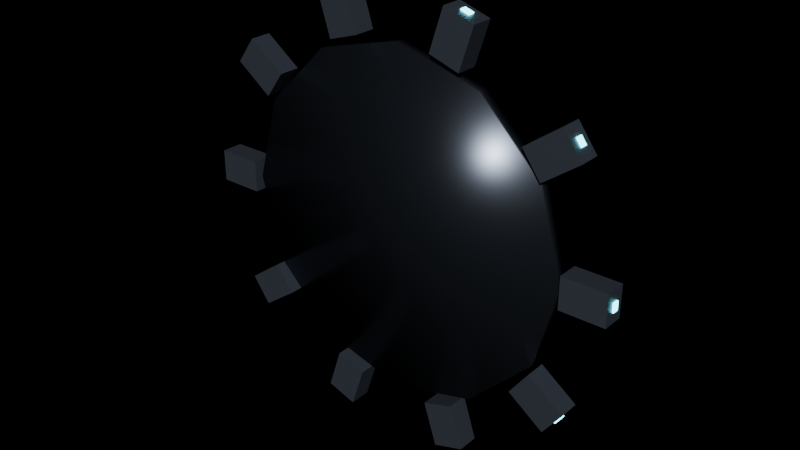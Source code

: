 # Source: prop_reactor_ring.blend  (saved by Blender 4.2.68; exported with 4.5.12 LTS)
import bpy
from mathutils import Matrix  # noqa: F401  (used for matrix-valued properties, if any)

bpy.ops.wm.read_factory_settings(use_empty=True)
scene = bpy.context.scene
scene.name = 'Scene'

# ---- materials (node trees are filled in below, after node groups)
mat_ns_body_dark = bpy.data.materials.new('ns_body_dark')
mat_ns_energy_cyan = bpy.data.materials.new('ns_energy_cyan')
mat_ns_trim = bpy.data.materials.new('ns_trim')

# ---- material node trees
mat_ns_body_dark.use_nodes = True; mat_ns_body_dark.node_tree.nodes.clear()
_N = mat_ns_body_dark.node_tree.nodes; _L = mat_ns_body_dark.node_tree.links
n0 = _N.new('ShaderNodeBsdfPrincipled'); n0.name = 'Principled BSDF'; n0.location = (10, 300)
n0.inputs[0].default_value = (0.11, 0.13, 0.17, 1.0)
n0.inputs[1].default_value = 0.66
n0.inputs[2].default_value = 0.42
n1 = _N.new('ShaderNodeOutputMaterial'); n1.name = 'Material Output'; n1.location = (300, 300)
_L.new(n0.outputs[0], n1.inputs[0])
n1.is_active_output = True
mat_ns_energy_cyan.use_nodes = True; mat_ns_energy_cyan.node_tree.nodes.clear()
_N = mat_ns_energy_cyan.node_tree.nodes; _L = mat_ns_energy_cyan.node_tree.links
n0 = _N.new('ShaderNodeBsdfPrincipled'); n0.name = 'Principled BSDF'; n0.location = (10, 300)
n0.inputs[0].default_value = (0.05, 0.55, 0.7, 1.0)
n0.inputs[1].default_value = 0.1
n0.inputs[2].default_value = 0.25
n0.inputs[27].default_value = (0.17, 0.91, 1.0, 1.0)
n0.inputs[28].default_value = 6.0
n1 = _N.new('ShaderNodeOutputMaterial'); n1.name = 'Material Output'; n1.location = (300, 300)
_L.new(n0.outputs[0], n1.inputs[0])
n1.is_active_output = True
mat_ns_trim.use_nodes = True; mat_ns_trim.node_tree.nodes.clear()
_N = mat_ns_trim.node_tree.nodes; _L = mat_ns_trim.node_tree.links
n0 = _N.new('ShaderNodeBsdfPrincipled'); n0.name = 'Principled BSDF'; n0.location = (10, 300)
n0.inputs[0].default_value = (0.06, 0.07, 0.09, 1.0)
n0.inputs[1].default_value = 0.85
n0.inputs[2].default_value = 0.28
n1 = _N.new('ShaderNodeOutputMaterial'); n1.name = 'Material Output'; n1.location = (300, 300)
_L.new(n0.outputs[0], n1.inputs[0])
n1.is_active_output = True

# ---- lights
light_neonsun = bpy.data.lights.new('NeonSun', 'SUN')
light_neonsun.energy = 3.0

# ---- meshes
me_prop_reactor_ring_mesh = bpy.data.meshes.new('prop_reactor_ring_mesh')
me_prop_reactor_ring_mesh.from_pydata([(2.75, -0.17, -0.25), (3.45, -0.17, -0.25), (3.45, 0.17, -0.25), (2.75, 0.17, -0.25), (2.75, -0.17, 0.25), (3.45, -0.17, 0.25), (3.45, 0.17, 0.25), (2.75, 0.17, 0.25), (2.974, -0.05, -0.07), (3.474, -0.05, -0.07), (3.474, 0.05, -0.07), (2.974, 0.05, -0.07), (2.974, -0.05, 0.07), (3.474, -0.05, 0.07), (3.474, 0.05, 0.07), (2.974, 0.05, 0.07), (2.372, -0.17, 1.414), (2.938, -0.17, 1.826), (2.938, 0.17, 1.826), (2.372, 0.17, 1.414), (2.078, -0.17, 1.819), (2.644, -0.17, 2.23), (2.644, 0.17, 2.23), (2.078, 0.17, 1.819), (2.447, -0.05, 1.691), (2.852, -0.05, 1.985), (2.852, 0.05, 1.985), (2.447, 0.05, 1.691), (2.365, -0.05, 1.805), (2.769, -0.05, 2.099), (2.769, 0.05, 2.099), (2.365, 0.05, 1.805), (1.088, -0.17, 2.538), (1.304, -0.17, 3.204), (1.304, 0.17, 3.204), (1.088, 0.17, 2.538), (0.612, -0.17, 2.693), (0.8283, -0.17, 3.358), (0.8283, 0.17, 3.358), (0.612, 0.17, 2.693), (0.9856, -0.05, 2.807), (1.14, -0.05, 3.282), (1.14, 0.05, 3.282), (0.9856, 0.05, 2.807), (0.8524, -0.05, 2.85), (1.007, -0.05, 3.326), (1.007, 0.05, 3.326), (0.8524, 0.05, 2.85), (-0.612, -0.17, 2.693), (-0.8283, -0.17, 3.358), (-0.8283, 0.17, 3.358), (-0.612, 0.17, 2.693), (-1.088, -0.17, 2.538), (-1.304, -0.17, 3.204), (-1.304, 0.17, 3.204), (-1.088, 0.17, 2.538), (-0.8524, -0.05, 2.85), (-1.007, -0.05, 3.326), (-1.007, 0.05, 3.326), (-0.8524, 0.05, 2.85), (-0.9856, -0.05, 2.807), (-1.14, -0.05, 3.282), (-1.14, 0.05, 3.282), (-0.9856, 0.05, 2.807), (-2.078, -0.17, 1.819), (-2.644, -0.17, 2.23), (-2.644, 0.17, 2.23), (-2.078, 0.17, 1.819), (-2.372, -0.17, 1.414), (-2.938, -0.17, 1.826), (-2.938, 0.17, 1.826), (-2.372, 0.17, 1.414), (-2.365, -0.05, 1.805), (-2.769, -0.05, 2.099), (-2.769, 0.05, 2.099), (-2.365, 0.05, 1.805), (-2.447, -0.05, 1.691), (-2.852, -0.05, 1.985), (-2.852, 0.05, 1.985), (-2.447, 0.05, 1.691), (-2.75, -0.17, 0.25), (-3.45, -0.17, 0.25), (-3.45, 0.17, 0.25), (-2.75, 0.17, 0.25), (-2.75, -0.17, -0.25), (-3.45, -0.17, -0.25), (-3.45, 0.17, -0.25), (-2.75, 0.17, -0.25), (-2.974, -0.05, 0.07), (-3.474, -0.05, 0.07), (-3.474, 0.05, 0.07), (-2.974, 0.05, 0.07), (-2.974, -0.05, -0.07), (-3.474, -0.05, -0.07), (-3.474, 0.05, -0.07), (-2.974, 0.05, -0.07), (-2.372, -0.17, -1.414), (-2.938, -0.17, -1.826), (-2.938, 0.17, -1.826), (-2.372, 0.17, -1.414), (-2.078, -0.17, -1.819), (-2.644, -0.17, -2.23), (-2.644, 0.17, -2.23), (-2.078, 0.17, -1.819), (-2.447, -0.05, -1.691), (-2.852, -0.05, -1.985), (-2.852, 0.05, -1.985), (-2.447, 0.05, -1.691), (-2.365, -0.05, -1.805), (-2.769, -0.05, -2.099), (-2.769, 0.05, -2.099), (-2.365, 0.05, -1.805), (-1.088, -0.17, -2.538), (-1.304, -0.17, -3.204), (-1.304, 0.17, -3.204), (-1.088, 0.17, -2.538), (-0.612, -0.17, -2.693), (-0.8283, -0.17, -3.358), (-0.8283, 0.17, -3.358), (-0.612, 0.17, -2.693), (-0.9856, -0.05, -2.807), (-1.14, -0.05, -3.282), (-1.14, 0.05, -3.282), (-0.9856, 0.05, -2.807), (-0.8524, -0.05, -2.85), (-1.007, -0.05, -3.326), (-1.007, 0.05, -3.326), (-0.8524, 0.05, -2.85), (0.612, -0.17, -2.693), (0.8283, -0.17, -3.358), (0.8283, 0.17, -3.358), (0.612, 0.17, -2.693), (1.088, -0.17, -2.538), (1.304, -0.17, -3.204), (1.304, 0.17, -3.204), (1.088, 0.17, -2.538), (0.8524, -0.05, -2.85), (1.007, -0.05, -3.326), (1.007, 0.05, -3.326), (0.8524, 0.05, -2.85), (0.9856, -0.05, -2.807), (1.14, -0.05, -3.282), (1.14, 0.05, -3.282), (0.9856, 0.05, -2.807), (2.078, -0.17, -1.819), (2.644, -0.17, -2.23), (2.644, 0.17, -2.23), (2.078, 0.17, -1.819), (2.372, -0.17, -1.414), (2.938, -0.17, -1.826), (2.938, 0.17, -1.826), (2.372, 0.17, -1.414), (2.365, -0.05, -1.805), (2.769, -0.05, -2.099), (2.769, 0.05, -2.099), (2.365, 0.05, -1.805), (2.447, -0.05, -1.691), (2.852, -0.05, -1.985), (2.852, 0.05, -1.985), (2.447, 0.05, -1.691), (2.7, 0.08, 3.497e-09), (2.338, 0.08, 1.35), (1.35, 0.08, 2.338), (0.0, 0.08, 2.7), (-1.35, 0.08, 2.338), (-2.338, 0.08, 1.35), (-2.7, 0.08, 3.497e-09), (-2.338, 0.08, -1.35), (-1.35, 0.08, -2.338), (0.0, 0.08, -2.7), (1.35, 0.08, -2.338), (2.338, 0.08, -1.35), (2.7, -0.08, -3.497e-09), (2.338, -0.08, 1.35), (1.35, -0.08, 2.338), (0.0, -0.08, 2.7), (-1.35, -0.08, 2.338), (-2.338, -0.08, 1.35), (-2.7, -0.08, -3.497e-09), (-2.338, -0.08, -1.35), (-1.35, -0.08, -2.338), (0.0, -0.08, -2.7), (1.35, -0.08, -2.338), (2.338, -0.08, -1.35)], [], [(0, 1, 2, 3), (4, 7, 6, 5), (0, 4, 5, 1), (2, 6, 7, 3), (0, 3, 7, 4), (1, 5, 6, 2), (8, 9, 10, 11), (12, 15, 14, 13), (8, 12, 13, 9), (10, 14, 15, 11), (8, 11, 15, 12), (9, 13, 14, 10), (16, 17, 18, 19), (20, 23, 22, 21), (16, 20, 21, 17), (18, 22, 23, 19), (16, 19, 23, 20), (17, 21, 22, 18), (24, 25, 26, 27), (28, 31, 30, 29), (24, 28, 29, 25), (26, 30, 31, 27), (24, 27, 31, 28), (25, 29, 30, 26), (32, 33, 34, 35), (36, 39, 38, 37), (32, 36, 37, 33), (34, 38, 39, 35), (32, 35, 39, 36), (33, 37, 38, 34), (40, 41, 42, 43), (44, 47, 46, 45), (40, 44, 45, 41), (42, 46, 47, 43), (40, 43, 47, 44), (41, 45, 46, 42), (48, 49, 50, 51), (52, 55, 54, 53), (48, 52, 53, 49), (50, 54, 55, 51), (48, 51, 55, 52), (49, 53, 54, 50), (56, 57, 58, 59), (60, 63, 62, 61), (56, 60, 61, 57), (58, 62, 63, 59), (56, 59, 63, 60), (57, 61, 62, 58), (64, 65, 66, 67), (68, 71, 70, 69), (64, 68, 69, 65), (66, 70, 71, 67), (64, 67, 71, 68), (65, 69, 70, 66), (72, 73, 74, 75), (76, 79, 78, 77), (72, 76, 77, 73), (74, 78, 79, 75), (72, 75, 79, 76), (73, 77, 78, 74), (80, 81, 82, 83), (84, 87, 86, 85), (80, 84, 85, 81), (82, 86, 87, 83), (80, 83, 87, 84), (81, 85, 86, 82), (88, 89, 90, 91), (92, 95, 94, 93), (88, 92, 93, 89), (90, 94, 95, 91), (88, 91, 95, 92), (89, 93, 94, 90), (96, 97, 98, 99), (100, 103, 102, 101), (96, 100, 101, 97), (98, 102, 103, 99), (96, 99, 103, 100), (97, 101, 102, 98), (104, 105, 106, 107), (108, 111, 110, 109), (104, 108, 109, 105), (106, 110, 111, 107), (104, 107, 111, 108), (105, 109, 110, 106), (112, 113, 114, 115), (116, 119, 118, 117), (112, 116, 117, 113), (114, 118, 119, 115), (112, 115, 119, 116), (113, 117, 118, 114), (120, 121, 122, 123), (124, 127, 126, 125), (120, 124, 125, 121), (122, 126, 127, 123), (120, 123, 127, 124), (121, 125, 126, 122), (128, 129, 130, 131), (132, 135, 134, 133), (128, 132, 133, 129), (130, 134, 135, 131), (128, 131, 135, 132), (129, 133, 134, 130), (136, 137, 138, 139), (140, 143, 142, 141), (136, 140, 141, 137), (138, 142, 143, 139), (136, 139, 143, 140), (137, 141, 142, 138), (144, 145, 146, 147), (148, 151, 150, 149), (144, 148, 149, 145), (146, 150, 151, 147), (144, 147, 151, 148), (145, 149, 150, 146), (152, 153, 154, 155), (156, 159, 158, 157), (152, 156, 157, 153), (154, 158, 159, 155), (152, 155, 159, 156), (153, 157, 158, 154), (160, 161, 173, 172), (161, 162, 174, 173), (162, 163, 175, 174), (163, 164, 176, 175), (164, 165, 177, 176), (165, 166, 178, 177), (166, 167, 179, 178), (167, 168, 180, 179), (168, 169, 181, 180), (169, 170, 182, 181), (170, 171, 183, 182), (171, 160, 172, 183), (171, 170, 169, 168, 167, 166, 165, 164, 163, 162, 161, 160), (172, 173, 174, 175, 176, 177, 178, 179, 180, 181, 182, 183)])
me_prop_reactor_ring_mesh.polygons.foreach_set('use_smooth', [0, 0, 0, 0, 0, 0, 0, 0, 0, 0, 0, 0, 0, 0, 0, 0, 0, 0, 0, 0, 0, 0, 0, 0, 0, 0, 0, 0, 0, 0, 0, 0, 0, 0, 0, 0, 0, 0, 0, 0, 0, 0, 0, 0, 0, 0, 0, 0, 0, 0, 0, 0, 0, 0, 0, 0, 0, 0, 0, 0, 0, 0, 0, 0, 0, 0, 0, 0, 0, 0, 0, 0, 0, 0, 0, 0, 0, 0, 0, 0, 0, 0, 0, 0, 0, 0, 0, 0, 0, 0, 0, 0, 0, 0, 0, 0, 0, 0, 0, 0, 0, 0, 0, 0, 0, 0, 0, 0, 0, 0, 0, 0, 0, 0, 0, 0, 0, 0, 0, 0, 1, 1, 1, 1, 1, 1, 1, 1, 1, 1, 1, 1, 1, 1])
me_prop_reactor_ring_mesh.polygons.foreach_set('material_index', [0, 0, 0, 0, 0, 0, 1, 1, 1, 1, 1, 1, 0, 0, 0, 0, 0, 0, 1, 1, 1, 1, 1, 1, 0, 0, 0, 0, 0, 0, 1, 1, 1, 1, 1, 1, 0, 0, 0, 0, 0, 0, 1, 1, 1, 1, 1, 1, 0, 0, 0, 0, 0, 0, 1, 1, 1, 1, 1, 1, 0, 0, 0, 0, 0, 0, 1, 1, 1, 1, 1, 1, 0, 0, 0, 0, 0, 0, 1, 1, 1, 1, 1, 1, 0, 0, 0, 0, 0, 0, 1, 1, 1, 1, 1, 1, 0, 0, 0, 0, 0, 0, 1, 1, 1, 1, 1, 1, 0, 0, 0, 0, 0, 0, 1, 1, 1, 1, 1, 1, 2, 2, 2, 2, 2, 2, 2, 2, 2, 2, 2, 2, 2, 2])
_uv = me_prop_reactor_ring_mesh.uv_layers.new(name='UVMap')
_uv.uv.foreach_set('vector', [6.0, 0.16, 7.4, 0.16, 7.4, 0.84, 6.0, 0.84, 6.0, 0.16, 6.0, 0.84, 7.4, 0.84, 7.4, 0.16, 6.0, 0.0, 6.0, 1.0, 7.4, 1.0, 7.4, 0.0, 7.4, 0.0, 7.4, 1.0, 6.0, 1.0, 6.0, 0.0, 0.16, 0.0, 0.84, 0.0, 0.84, 1.0, 0.16, 1.0, 0.16, 0.0, 0.16, 1.0, 0.84, 1.0, 0.84, 0.0, 6.448, 0.4, 7.448, 0.4, 7.448, 0.6, 6.448, 0.6, 6.448, 0.4, 6.448, 0.6, 7.448, 0.6, 7.448, 0.4, 6.448, 0.36, 6.448, 0.64, 7.448, 0.64, 7.448, 0.36, 7.448, 0.36, 7.448, 0.64, 6.448, 0.64, 6.448, 0.36, 0.4, 0.36, 0.6, 0.36, 0.6, 0.64, 0.4, 0.64, 0.4, 0.36, 0.4, 0.64, 0.6, 0.64, 0.6, 0.36, 5.243, 0.16, 6.376, 0.16, 6.376, 0.84, 5.243, 0.84, 4.656, 0.16, 4.656, 0.84, 5.788, 0.84, 5.788, 0.16, 5.243, 3.328, 4.656, 4.137, 5.788, 4.96, 6.376, 4.151, 6.376, 4.151, 5.788, 4.96, 4.656, 4.137, 5.243, 3.328, 0.16, 3.328, 0.84, 3.328, 0.84, 4.137, 0.16, 4.137, 0.16, 4.151, 0.16, 4.96, 0.84, 4.96, 0.84, 4.151, 5.394, 0.4, 6.203, 0.4, 6.203, 0.6, 5.394, 0.6, 5.23, 0.4, 5.23, 0.6, 6.039, 0.6, 6.039, 0.4, 5.394, 3.883, 5.23, 4.109, 6.039, 4.697, 6.203, 4.471, 6.203, 4.471, 6.039, 4.697, 5.23, 4.109, 5.394, 3.883, 0.4, 3.883, 0.6, 3.883, 0.6, 4.109, 0.4, 4.109, 0.4, 4.471, 0.4, 4.697, 0.6, 4.697, 0.6, 4.471, 0.16, 5.576, 0.16, 6.908, 0.84, 6.908, 0.84, 5.576, 0.16, 5.885, 0.84, 5.885, 0.84, 7.217, 0.16, 7.217, 2.675, 5.576, 1.724, 5.885, 2.157, 7.217, 3.108, 6.908, 3.108, 6.908, 2.157, 7.217, 1.724, 5.885, 2.675, 5.576, 2.675, 0.16, 2.675, 0.84, 1.724, 0.84, 1.724, 0.16, 3.108, 0.16, 2.157, 0.16, 2.157, 0.84, 3.108, 0.84, 0.4, 6.114, 0.4, 7.065, 0.6, 7.065, 0.6, 6.114, 0.4, 6.2, 0.6, 6.2, 0.6, 7.151, 0.4, 7.151, 2.471, 6.114, 2.205, 6.2, 2.514, 7.151, 2.78, 7.065, 2.78, 7.065, 2.514, 7.151, 2.205, 6.2, 2.471, 6.114, 2.471, 0.4, 2.471, 0.6, 2.205, 0.6, 2.205, 0.4, 2.78, 0.4, 2.514, 0.4, 2.514, 0.6, 2.78, 0.6, 0.16, 5.885, 0.16, 7.217, 0.84, 7.217, 0.84, 5.885, 0.16, 5.576, 0.84, 5.576, 0.84, 6.908, 0.16, 6.908, -0.7241, 5.885, -1.675, 5.576, -2.108, 6.908, -1.157, 7.217, -1.157, 7.217, -2.108, 6.908, -1.675, 5.576, -0.7241, 5.885, -0.7241, 0.16, -0.7241, 0.84, -1.675, 0.84, -1.675, 0.16, -1.157, 0.16, -2.108, 0.16, -2.108, 0.84, -1.157, 0.84, 0.4, 6.2, 0.4, 7.151, 0.6, 7.151, 0.6, 6.2, 0.4, 6.114, 0.6, 6.114, 0.6, 7.065, 0.4, 7.065, -1.205, 6.2, -1.471, 6.114, -1.78, 7.065, -1.514, 7.151, -1.514, 7.151, -1.78, 7.065, -1.471, 6.114, -1.205, 6.2, -1.205, 0.4, -1.205, 0.6, -1.471, 0.6, -1.471, 0.4, -1.514, 0.4, -1.78, 0.4, -1.78, 0.6, -1.514, 0.6, -3.656, 0.16, -4.788, 0.16, -4.788, 0.84, -3.656, 0.84, -4.243, 0.16, -4.243, 0.84, -5.376, 0.84, -5.376, 0.16, -3.656, 4.137, -4.243, 3.328, -5.376, 4.151, -4.788, 4.96, -4.788, 4.96, -5.376, 4.151, -4.243, 3.328, -3.656, 4.137, 0.16, 4.137, 0.84, 4.137, 0.84, 3.328, 0.16, 3.328, 0.16, 4.96, 0.16, 4.151, 0.84, 4.151, 0.84, 4.96, -4.23, 0.4, -5.039, 0.4, -5.039, 0.6, -4.23, 0.6, -4.394, 0.4, -4.394, 0.6, -5.203, 0.6, -5.203, 0.4, -4.23, 4.109, -4.394, 3.883, -5.203, 4.471, -5.039, 4.697, -5.039, 4.697, -5.203, 4.471, -4.394, 3.883, -4.23, 4.109, 0.4, 4.109, 0.6, 4.109, 0.6, 3.883, 0.4, 3.883, 0.4, 4.697, 0.4, 4.471, 0.6, 4.471, 0.6, 4.697, -5.0, 0.16, -6.4, 0.16, -6.4, 0.84, -5.0, 0.84, -5.0, 0.16, -5.0, 0.84, -6.4, 0.84, -6.4, 0.16, -5.0, 1.0, -5.0, 5.96e-08, -6.4, -5.96e-08, -6.4, 1.0, -6.4, 1.0, -6.4, -5.96e-08, -5.0, 5.96e-08, -5.0, 1.0, 0.16, 1.0, 0.84, 1.0, 0.84, 5.96e-08, 0.16, 5.96e-08, 0.16, 1.0, 0.16, -5.96e-08, 0.84, -5.96e-08, 0.84, 1.0, -5.448, 0.4, -6.448, 0.4, -6.448, 0.6, -5.448, 0.6, -5.448, 0.4, -5.448, 0.6, -6.448, 0.6, -6.448, 0.4, -5.448, 0.64, -5.448, 0.36, -6.448, 0.36, -6.448, 0.64, -6.448, 0.64, -6.448, 0.36, -5.448, 0.36, -5.448, 0.64, 0.4, 0.64, 0.6, 0.64, 0.6, 0.36, 0.4, 0.36, 0.4, 0.64, 0.4, 0.36, 0.6, 0.36, 0.6, 0.64, -4.243, 0.16, -5.376, 0.16, -5.376, 0.84, -4.243, 0.84, -3.656, 0.16, -3.656, 0.84, -4.788, 0.84, -4.788, 0.16, -4.243, -2.328, -3.656, -3.137, -4.788, -3.96, -5.376, -3.151, -5.376, -3.151, -4.788, -3.96, -3.656, -3.137, -4.243, -2.328, 0.16, -2.328, 0.84, -2.328, 0.84, -3.137, 0.16, -3.137, 0.16, -3.151, 0.16, -3.96, 0.84, -3.96, 0.84, -3.151, -4.394, 0.4, -5.203, 0.4, -5.203, 0.6, -4.394, 0.6, -4.23, 0.4, -4.23, 0.6, -5.039, 0.6, -5.039, 0.4, -4.394, -2.883, -4.23, -3.109, -5.039, -3.697, -5.203, -3.471, -5.203, -3.471, -5.039, -3.697, -4.23, -3.109, -4.394, -2.883, 0.4, -2.883, 0.6, -2.883, 0.6, -3.109, 0.4, -3.109, 0.4, -3.471, 0.4, -3.697, 0.6, -3.697, 0.6, -3.471, 0.16, -4.576, 0.16, -5.908, 0.84, -5.908, 0.84, -4.576, 0.16, -4.885, 0.84, -4.885, 0.84, -6.217, 0.16, -6.217, -1.675, -4.576, -0.7241, -4.885, -1.157, -6.217, -2.108, -5.908, -2.108, -5.908, -1.157, -6.217, -0.7241, -4.885, -1.675, -4.576, -1.675, 0.16, -1.675, 0.84, -0.7241, 0.84, -0.7241, 0.16, -2.108, 0.16, -1.157, 0.16, -1.157, 0.84, -2.108, 0.84, 0.4, -5.114, 0.4, -6.065, 0.6, -6.065, 0.6, -5.114, 0.4, -5.2, 0.6, -5.2, 0.6, -6.151, 0.4, -6.151, -1.471, -5.114, -1.205, -5.2, -1.514, -6.151, -1.78, -6.065, -1.78, -6.065, -1.514, -6.151, -1.205, -5.2, -1.471, -5.114, -1.471, 0.4, -1.471, 0.6, -1.205, 0.6, -1.205, 0.4, -1.78, 0.4, -1.514, 0.4, -1.514, 0.6, -1.78, 0.6, 0.16, -4.885, 0.16, -6.217, 0.84, -6.217, 0.84, -4.885, 0.16, -4.576, 0.84, -4.576, 0.84, -5.908, 0.16, -5.908, 1.724, -4.885, 2.675, -4.576, 3.108, -5.908, 2.157, -6.217, 2.157, -6.217, 3.108, -5.908, 2.675, -4.576, 1.724, -4.885, 1.724, 0.16, 1.724, 0.84, 2.675, 0.84, 2.675, 0.16, 2.157, 0.16, 3.108, 0.16, 3.108, 0.84, 2.157, 0.84, 0.4, -5.2, 0.4, -6.151, 0.6, -6.151, 0.6, -5.2, 0.4, -5.114, 0.6, -5.114, 0.6, -6.065, 0.4, -6.065, 2.205, -5.2, 2.471, -5.114, 2.78, -6.065, 2.514, -6.151, 2.514, -6.151, 2.78, -6.065, 2.471, -5.114, 2.205, -5.2, 2.205, 0.4, 2.205, 0.6, 2.471, 0.6, 2.471, 0.4, 2.514, 0.4, 2.78, 0.4, 2.78, 0.6, 2.514, 0.6, 4.656, 0.16, 5.788, 0.16, 5.788, 0.84, 4.656, 0.84, 5.243, 0.16, 5.243, 0.84, 6.376, 0.84, 6.376, 0.16, 4.656, -3.137, 5.243, -2.328, 6.376, -3.151, 5.788, -3.96, 5.788, -3.96, 6.376, -3.151, 5.243, -2.328, 4.656, -3.137, 0.16, -3.137, 0.84, -3.137, 0.84, -2.328, 0.16, -2.328, 0.16, -3.96, 0.16, -3.151, 0.84, -3.151, 0.84, -3.96, 5.23, 0.4, 6.039, 0.4, 6.039, 0.6, 5.23, 0.6, 5.394, 0.4, 5.394, 0.6, 6.203, 0.6, 6.203, 0.4, 5.23, -3.109, 5.394, -2.883, 6.203, -3.471, 6.039, -3.697, 6.039, -3.697, 6.203, -3.471, 5.394, -2.883, 5.23, -3.109, 0.4, -3.109, 0.6, -3.109, 0.6, -2.883, 0.4, -2.883, 0.4, -3.697, 0.4, -3.471, 0.6, -3.471, 0.6, -3.697, 0.66, 0.5, 0.66, 3.2, 0.34, 3.2, 0.34, 0.5, 0.66, 3.2, 0.66, 5.177, 0.34, 5.177, 0.34, 3.2, 3.2, 0.66, 0.5, 0.66, 0.5, 0.34, 3.2, 0.34, 0.5, 0.66, -2.2, 0.66, -2.2, 0.34, 0.5, 0.34, -2.2, 0.66, -4.177, 0.66, -4.177, 0.34, -2.2, 0.34, 0.66, 3.2, 0.66, 0.5, 0.34, 0.5, 0.34, 3.2, 0.66, 0.5, 0.66, -2.2, 0.34, -2.2, 0.34, 0.5, -4.177, 0.66, -2.2, 0.66, -2.2, 0.34, -4.177, 0.34, -2.2, 0.66, 0.5, 0.66, 0.5, 0.34, -2.2, 0.34, 0.5, 0.66, 3.2, 0.66, 3.2, 0.34, 0.5, 0.34, 0.66, -4.177, 0.66, -2.2, 0.34, -2.2, 0.34, -4.177, 0.66, -2.2, 0.66, 0.5, 0.34, 0.5, 0.34, -2.2, 5.177, -2.2, 3.2, -4.177, 0.5, -4.9, -2.2, -4.177, -4.177, -2.2, -4.9, 0.5, -4.177, 3.2, -2.2, 5.177, 0.5, 5.9, 3.2, 5.177, 5.177, 3.2, 5.9, 0.5, 5.9, 0.5, 5.177, 3.2, 3.2, 5.177, 0.5, 5.9, -2.2, 5.177, -4.177, 3.2, -4.9, 0.5, -4.177, -2.2, -2.2, -4.177, 0.5, -4.9, 3.2, -4.177, 5.177, -2.2])
me_prop_reactor_ring_mesh.materials.append(mat_ns_body_dark)
me_prop_reactor_ring_mesh.materials.append(mat_ns_energy_cyan)
me_prop_reactor_ring_mesh.materials.append(mat_ns_trim)
me_prop_reactor_ring_mesh.update()

# ---- objects
ob_neonsun = bpy.data.objects.new('NeonSun', light_neonsun)
ob_prop_reactor_ring = bpy.data.objects.new('prop_reactor_ring', me_prop_reactor_ring_mesh)

# ---- transforms, parenting, visibility, modifiers, constraints
ob_neonsun.location = (0.0, 0.0, 0.0)
ob_neonsun.rotation_euler = (0.9599, 0.0, 0.6109)
ob_prop_reactor_ring.location = (0.0, 0.0, 0.0)

# ---- collection membership
scene.collection.objects.link(ob_neonsun)
scene.collection.objects.link(ob_prop_reactor_ring)

# ---- scene / render settings (as saved in the file)
scene.frame_start = 1; scene.frame_end = 250; scene.frame_set(1)
scene.render.engine = 'BLENDER_EEVEE_NEXT'
bpy.context.view_layer.update()

# ---- added for rendering (the .blend has no active camera): camera
cam_auto = bpy.data.cameras.new('AutoCamera')
cam_auto.lens = 50.0
cam_auto.sensor_width = 36.0
cam_auto.clip_end = 1000.0
ob_auto_camera = bpy.data.objects.new('AutoCamera', cam_auto)
scene.collection.objects.link(ob_auto_camera)
ob_auto_camera.location = (8.94677, -10.7361, 7.15741)
ob_auto_camera.rotation_euler = (1.09748, -7.21219e-08, 0.694738)
scene.camera = ob_auto_camera
bpy.context.view_layer.update()

